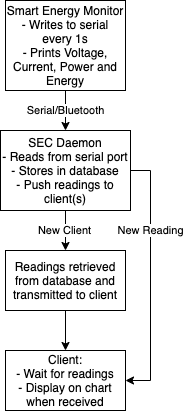

The diagram above was exported from draw.io. Its source (the exported page's mxGraphModel, read from the mxfile embedded in the PNG):
<mxGraphModel dx="1188" dy="643" grid="1" gridSize="10" guides="1" tooltips="1" connect="1" arrows="1" fold="1" page="1" pageScale="1" pageWidth="850" pageHeight="1100" math="0" shadow="0">
  <root>
    <mxCell id="0" />
    <mxCell id="1" parent="0" />
    <mxCell id="2" style="edgeStyle=orthogonalEdgeStyle;rounded=0;orthogonalLoop=1;jettySize=auto;html=1;exitX=0.5;exitY=1;exitDx=0;exitDy=0;entryX=0.5;entryY=0;entryDx=0;entryDy=0;" edge="1" source="3" target="8" parent="1">
      <mxGeometry relative="1" as="geometry" />
    </mxCell>
    <mxCell id="3" value="Smart Energy Monitor&lt;br&gt;- Writes to serial every 1s&lt;br&gt;- Prints Voltage, Current, Power and Energy" style="rounded=0;whiteSpace=wrap;html=1;" vertex="1" parent="1">
      <mxGeometry x="255" y="30" width="120" height="90" as="geometry" />
    </mxCell>
    <mxCell id="4" style="edgeStyle=orthogonalEdgeStyle;rounded=0;orthogonalLoop=1;jettySize=auto;html=1;exitX=0.5;exitY=1;exitDx=0;exitDy=0;entryX=0.5;entryY=0;entryDx=0;entryDy=0;" edge="1" source="8" target="11" parent="1">
      <mxGeometry relative="1" as="geometry" />
    </mxCell>
    <mxCell id="5" value="New Client" style="edgeLabel;html=1;align=center;verticalAlign=middle;resizable=0;points=[];" vertex="1" connectable="0" parent="4">
      <mxGeometry x="-0.15" y="-1" relative="1" as="geometry">
        <mxPoint y="3.33" as="offset" />
      </mxGeometry>
    </mxCell>
    <mxCell id="6" style="edgeStyle=orthogonalEdgeStyle;rounded=0;orthogonalLoop=1;jettySize=auto;html=1;exitX=1;exitY=0.5;exitDx=0;exitDy=0;entryX=1;entryY=0.5;entryDx=0;entryDy=0;" edge="1" source="8" target="12" parent="1">
      <mxGeometry relative="1" as="geometry" />
    </mxCell>
    <mxCell id="7" value="New Reading" style="edgeLabel;html=1;align=center;verticalAlign=middle;resizable=0;points=[];" vertex="1" connectable="0" parent="6">
      <mxGeometry x="0.2183" relative="1" as="geometry">
        <mxPoint y="-75" as="offset" />
      </mxGeometry>
    </mxCell>
    <mxCell id="8" value="SEC Daemon&lt;br&gt;- Reads from serial port&lt;br&gt;- Stores in database&lt;br&gt;- Push readings to client(s)" style="rounded=0;whiteSpace=wrap;html=1;" vertex="1" parent="1">
      <mxGeometry x="250" y="160" width="130" height="80" as="geometry" />
    </mxCell>
    <mxCell id="9" value="Serial/Bluetooth" style="edgeLabel;html=1;align=center;verticalAlign=middle;resizable=0;points=[];" vertex="1" connectable="0" parent="1">
      <mxGeometry x="314.99666666666667" y="140" as="geometry" />
    </mxCell>
    <mxCell id="10" style="edgeStyle=orthogonalEdgeStyle;rounded=0;orthogonalLoop=1;jettySize=auto;html=1;exitX=0.5;exitY=1;exitDx=0;exitDy=0;entryX=0.5;entryY=0;entryDx=0;entryDy=0;" edge="1" source="11" target="12" parent="1">
      <mxGeometry relative="1" as="geometry" />
    </mxCell>
    <mxCell id="11" value="&lt;span&gt;Readings retrieved from database and transmitted to client&lt;/span&gt;" style="rounded=0;whiteSpace=wrap;html=1;" vertex="1" parent="1">
      <mxGeometry x="255" y="280" width="120" height="60" as="geometry" />
    </mxCell>
    <mxCell id="12" value="Client:&lt;br&gt;- Wait for readings&lt;br&gt;- Display on chart when received" style="rounded=0;whiteSpace=wrap;html=1;" vertex="1" parent="1">
      <mxGeometry x="255" y="380" width="120" height="60" as="geometry" />
    </mxCell>
  </root>
</mxGraphModel>